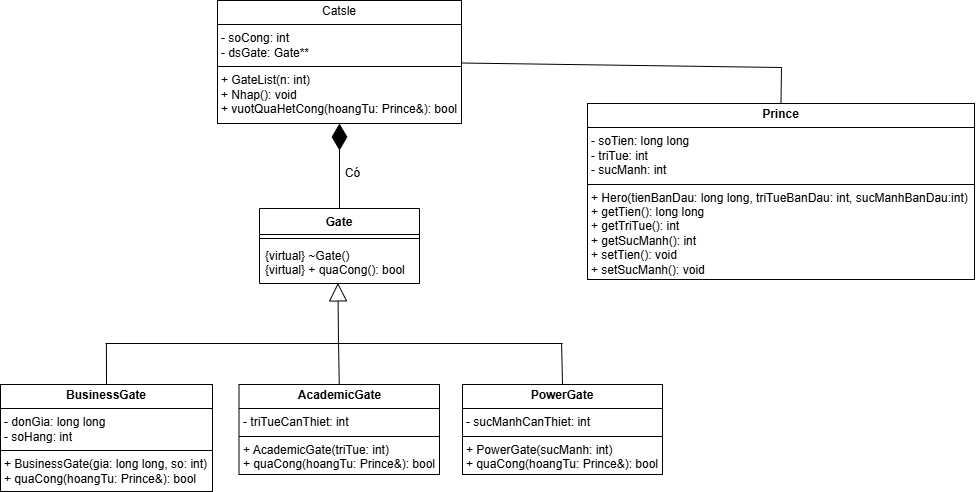

The diagram above was exported from draw.io. Its source (the exported page's mxGraphModel, read from the mxfile embedded in the PNG):
<mxGraphModel dx="1482" dy="951" grid="0" gridSize="10" guides="1" tooltips="1" connect="1" arrows="1" fold="1" page="0" pageScale="1" pageWidth="850" pageHeight="1100" math="0" shadow="0">
  <root>
    <mxCell id="0" />
    <mxCell id="1" parent="0" />
    <mxCell id="J_zU5kLv14DTzRk4JQ_F-1" value="Gate" style="swimlane;fontStyle=1;align=center;verticalAlign=top;childLayout=stackLayout;horizontal=1;startSize=26;horizontalStack=0;resizeParent=1;resizeParentMax=0;resizeLast=0;collapsible=1;marginBottom=0;whiteSpace=wrap;html=1;" parent="1" vertex="1">
      <mxGeometry x="-83" y="-23" width="160" height="75" as="geometry" />
    </mxCell>
    <mxCell id="J_zU5kLv14DTzRk4JQ_F-3" value="" style="line;strokeWidth=1;fillColor=none;align=left;verticalAlign=middle;spacingTop=-1;spacingLeft=3;spacingRight=3;rotatable=0;labelPosition=right;points=[];portConstraint=eastwest;strokeColor=inherit;" parent="J_zU5kLv14DTzRk4JQ_F-1" vertex="1">
      <mxGeometry y="26" width="160" height="8" as="geometry" />
    </mxCell>
    <mxCell id="J_zU5kLv14DTzRk4JQ_F-4" value="{virtual} ~Gate()&lt;br&gt;{virtual} + quaCong(): bool" style="text;strokeColor=none;fillColor=none;align=left;verticalAlign=top;spacingLeft=4;spacingRight=4;overflow=hidden;rotatable=0;points=[[0,0.5],[1,0.5]];portConstraint=eastwest;whiteSpace=wrap;html=1;" parent="J_zU5kLv14DTzRk4JQ_F-1" vertex="1">
      <mxGeometry y="34" width="160" height="41" as="geometry" />
    </mxCell>
    <mxCell id="J_zU5kLv14DTzRk4JQ_F-5" value="&lt;p style=&quot;margin:0px;margin-top:4px;text-align:center;&quot;&gt;Catsle&lt;/p&gt;&lt;hr size=&quot;1&quot; style=&quot;border-style:solid;&quot;&gt;&lt;p style=&quot;margin:0px;margin-left:4px;&quot;&gt;- soCong: int&lt;/p&gt;&lt;p style=&quot;margin:0px;margin-left:4px;&quot;&gt;- dsGate: Gate**&lt;/p&gt;&lt;hr size=&quot;1&quot; style=&quot;border-style:solid;&quot;&gt;&lt;p style=&quot;margin:0px;margin-left:4px;&quot;&gt;+ GateList(n: int)&lt;/p&gt;&lt;p style=&quot;margin:0px;margin-left:4px;&quot;&gt;+ Nhap(): void&lt;/p&gt;&lt;p style=&quot;margin:0px;margin-left:4px;&quot;&gt;+ vuotQuaHetCong(hoangTu: Prince&amp;amp;): bool&lt;/p&gt;" style="verticalAlign=top;align=left;overflow=fill;html=1;whiteSpace=wrap;" parent="1" vertex="1">
      <mxGeometry x="-125" y="-231" width="244" height="123" as="geometry" />
    </mxCell>
    <mxCell id="J_zU5kLv14DTzRk4JQ_F-6" value="&lt;p style=&quot;margin:0px;margin-top:4px;text-align:center;&quot;&gt;&lt;b&gt;AcademicGate&lt;/b&gt;&lt;/p&gt;&lt;hr size=&quot;1&quot; style=&quot;border-style:solid;&quot;&gt;&lt;p style=&quot;margin:0px;margin-left:4px;&quot;&gt;- triTueCanThiet: int&lt;/p&gt;&lt;hr size=&quot;1&quot; style=&quot;border-style:solid;&quot;&gt;&lt;p style=&quot;margin:0px;margin-left:4px;&quot;&gt;+ AcademicGate(triTue: int)&lt;/p&gt;&lt;p style=&quot;margin:0px;margin-left:4px;&quot;&gt;+ quaCong(hoangTu: Prince&amp;amp;): bool&lt;/p&gt;" style="verticalAlign=top;align=left;overflow=fill;html=1;whiteSpace=wrap;" parent="1" vertex="1">
      <mxGeometry x="-103.5" y="153" width="200.5" height="90" as="geometry" />
    </mxCell>
    <mxCell id="J_zU5kLv14DTzRk4JQ_F-7" value="&lt;p style=&quot;margin:0px;margin-top:4px;text-align:center;&quot;&gt;&lt;b&gt;PowerGate&lt;/b&gt;&lt;/p&gt;&lt;hr size=&quot;1&quot; style=&quot;border-style:solid;&quot;&gt;&lt;p style=&quot;margin:0px;margin-left:4px;&quot;&gt;- sucManhCanThiet: int&lt;/p&gt;&lt;hr size=&quot;1&quot; style=&quot;border-style:solid;&quot;&gt;&lt;p style=&quot;margin:0px;margin-left:4px;&quot;&gt;+ PowerGate(sucManh: int)&lt;/p&gt;&lt;p style=&quot;margin:0px;margin-left:4px;&quot;&gt;+ quaCong(hoangTu: Prince&amp;amp;): bool&lt;/p&gt;" style="verticalAlign=top;align=left;overflow=fill;html=1;whiteSpace=wrap;" parent="1" vertex="1">
      <mxGeometry x="120" y="153" width="200" height="90" as="geometry" />
    </mxCell>
    <mxCell id="J_zU5kLv14DTzRk4JQ_F-8" value="&lt;p style=&quot;margin:0px;margin-top:4px;text-align:center;&quot;&gt;&lt;b&gt;Prince&lt;/b&gt;&lt;/p&gt;&lt;hr size=&quot;1&quot; style=&quot;border-style:solid;&quot;&gt;&lt;p style=&quot;margin:0px;margin-left:4px;&quot;&gt;- soTien: long long&lt;/p&gt;&lt;p style=&quot;margin:0px;margin-left:4px;&quot;&gt;- triTue: int&lt;/p&gt;&lt;p style=&quot;margin:0px;margin-left:4px;&quot;&gt;- sucManh: int&lt;/p&gt;&lt;hr size=&quot;1&quot; style=&quot;border-style:solid;&quot;&gt;&lt;p style=&quot;margin:0px;margin-left:4px;&quot;&gt;+ Hero(tienBanDau: long long, triTueBanDau: int, sucManhBanDau:int)&lt;/p&gt;&lt;p style=&quot;margin:0px;margin-left:4px;&quot;&gt;+ getTien(): long long&lt;/p&gt;&lt;p style=&quot;margin:0px;margin-left:4px;&quot;&gt;+ getTriTue(): int&lt;/p&gt;&lt;p style=&quot;margin:0px;margin-left:4px;&quot;&gt;+ getSucManh(): int&lt;/p&gt;&lt;p style=&quot;margin:0px;margin-left:4px;&quot;&gt;+ setTien(): void&lt;/p&gt;&lt;p style=&quot;margin:0px;margin-left:4px;&quot;&gt;+ setSucManh(): void&lt;/p&gt;" style="verticalAlign=top;align=left;overflow=fill;html=1;whiteSpace=wrap;" parent="1" vertex="1">
      <mxGeometry x="245" y="-128" width="387" height="176" as="geometry" />
    </mxCell>
    <mxCell id="J_zU5kLv14DTzRk4JQ_F-9" value="&lt;p style=&quot;margin:0px;margin-top:4px;text-align:center;&quot;&gt;&lt;b&gt;BusinessGate&lt;/b&gt;&lt;/p&gt;&lt;hr size=&quot;1&quot; style=&quot;border-style:solid;&quot;&gt;&lt;p style=&quot;margin:0px;margin-left:4px;&quot;&gt;- donGia: long long&lt;/p&gt;&lt;p style=&quot;margin:0px;margin-left:4px;&quot;&gt;- soHang: int&lt;/p&gt;&lt;hr size=&quot;1&quot; style=&quot;border-style:solid;&quot;&gt;&lt;p style=&quot;margin:0px;margin-left:4px;&quot;&gt;+ BusinessGate(gia: long long, so: int)&lt;/p&gt;&lt;p style=&quot;margin:0px;margin-left:4px;&quot;&gt;+ quaCong(hoangTu: Prince&amp;amp;): bool&lt;/p&gt;" style="verticalAlign=top;align=left;overflow=fill;html=1;whiteSpace=wrap;" parent="1" vertex="1">
      <mxGeometry x="-342" y="153" width="212" height="107" as="geometry" />
    </mxCell>
    <mxCell id="J_zU5kLv14DTzRk4JQ_F-15" value="" style="endArrow=block;endSize=16;endFill=0;html=1;rounded=0;exitX=0.5;exitY=0;exitDx=0;exitDy=0;entryX=0.49;entryY=0.985;entryDx=0;entryDy=0;entryPerimeter=0;" parent="1" source="J_zU5kLv14DTzRk4JQ_F-6" target="J_zU5kLv14DTzRk4JQ_F-4" edge="1">
      <mxGeometry width="160" relative="1" as="geometry">
        <mxPoint x="-4" y="104" as="sourcePoint" />
        <mxPoint x="-4" y="63" as="targetPoint" />
        <Array as="points">
          <mxPoint x="-4" y="110" />
        </Array>
      </mxGeometry>
    </mxCell>
    <mxCell id="J_zU5kLv14DTzRk4JQ_F-19" value="" style="line;strokeWidth=1;fillColor=none;align=left;verticalAlign=middle;spacingTop=-1;spacingLeft=3;spacingRight=3;rotatable=0;labelPosition=right;points=[];portConstraint=eastwest;strokeColor=inherit;" parent="1" vertex="1">
      <mxGeometry x="-237" y="108" width="457" height="8" as="geometry" />
    </mxCell>
    <mxCell id="J_zU5kLv14DTzRk4JQ_F-25" value="" style="endArrow=none;html=1;rounded=0;exitX=0.5;exitY=0;exitDx=0;exitDy=0;entryX=0.998;entryY=0.524;entryDx=0;entryDy=0;entryPerimeter=0;" parent="1" source="J_zU5kLv14DTzRk4JQ_F-7" target="J_zU5kLv14DTzRk4JQ_F-19" edge="1">
      <mxGeometry width="50" height="50" relative="1" as="geometry">
        <mxPoint x="237" y="162" as="sourcePoint" />
        <mxPoint x="287" y="112" as="targetPoint" />
      </mxGeometry>
    </mxCell>
    <mxCell id="J_zU5kLv14DTzRk4JQ_F-26" value="" style="endArrow=none;html=1;rounded=0;exitX=0.5;exitY=0;exitDx=0;exitDy=0;entryX=0.002;entryY=0.531;entryDx=0;entryDy=0;entryPerimeter=0;" parent="1" source="J_zU5kLv14DTzRk4JQ_F-9" target="J_zU5kLv14DTzRk4JQ_F-19" edge="1">
      <mxGeometry width="50" height="50" relative="1" as="geometry">
        <mxPoint x="-274" y="162" as="sourcePoint" />
        <mxPoint x="-224" y="112" as="targetPoint" />
      </mxGeometry>
    </mxCell>
    <mxCell id="J_zU5kLv14DTzRk4JQ_F-29" value="" style="endArrow=diamondThin;endFill=1;endSize=24;html=1;rounded=0;entryX=0.5;entryY=1;entryDx=0;entryDy=0;exitX=0.5;exitY=0;exitDx=0;exitDy=0;" parent="1" source="J_zU5kLv14DTzRk4JQ_F-1" target="J_zU5kLv14DTzRk4JQ_F-5" edge="1">
      <mxGeometry width="160" relative="1" as="geometry">
        <mxPoint x="9" y="7" as="sourcePoint" />
        <mxPoint x="169" y="7" as="targetPoint" />
      </mxGeometry>
    </mxCell>
    <mxCell id="tQc2VcbErBnDwcXgA4s9-2" value="" style="endArrow=none;html=1;rounded=0;exitX=1;exitY=0.5;exitDx=0;exitDy=0;entryX=0.5;entryY=0;entryDx=0;entryDy=0;" edge="1" parent="1" target="J_zU5kLv14DTzRk4JQ_F-8">
      <mxGeometry width="50" height="50" relative="1" as="geometry">
        <mxPoint x="119" y="-168.5" as="sourcePoint" />
        <mxPoint x="437.5" y="-127" as="targetPoint" />
        <Array as="points">
          <mxPoint x="439" y="-164" />
        </Array>
      </mxGeometry>
    </mxCell>
    <mxCell id="tQc2VcbErBnDwcXgA4s9-3" value="Có" style="text;html=1;align=center;verticalAlign=middle;resizable=0;points=[];autosize=1;strokeColor=none;fillColor=none;" vertex="1" parent="1">
      <mxGeometry x="-7" y="-71" width="33" height="26" as="geometry" />
    </mxCell>
  </root>
</mxGraphModel>